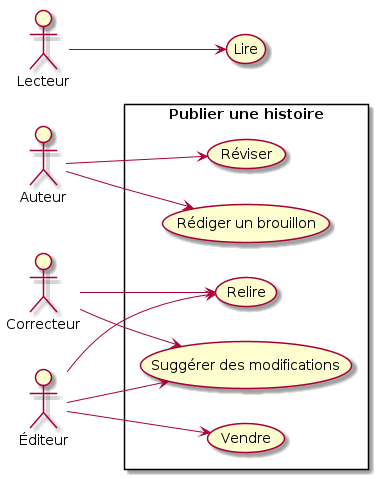

The diagram above was rendered by PlantUML. Its source (embedded in the PNG):
@startuml
left to right direction

actor Auteur
actor Correcteur
actor Éditeur
actor Lecteur

rectangle "Publier une histoire" {
   usecase "Rédiger un brouillon" as uc1
   usecase "Relire" as uc2
   usecase "Suggérer des modifications" as uc3
   usecase "Réviser" as uc4
   usecase "Vendre" as uc5
}
usecase "Lire" as uc6

Auteur --> uc1
Auteur --> uc4
Correcteur --> uc2
Correcteur --> uc3
Éditeur --> uc2
Éditeur --> uc3
Éditeur --> uc5
Lecteur --> uc6

@enduml